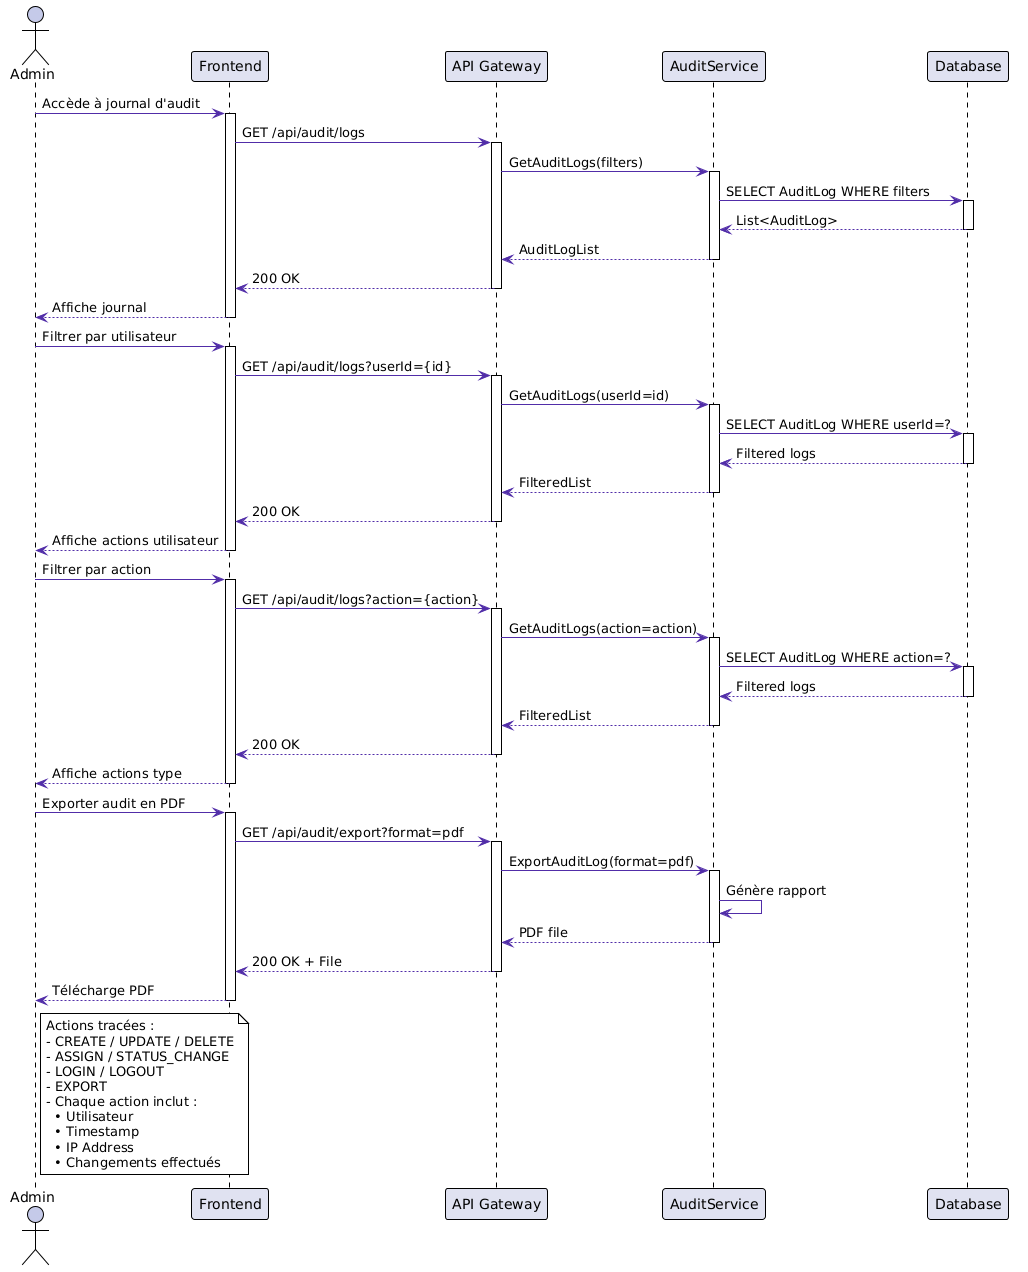

The diagram above was rendered by PlantUML. Its source (embedded in the PNG):
@startuml
!theme plain
skinparam backgroundColor #fff
skinparam sequenceActorBackgroundColor #C5CAE9
skinparam sequenceParticipantBackgroundColor #E0E2F1
skinparam sequenceArrowColor #512DA8

actor "Admin" as ADM
participant "Frontend" as F
participant "API Gateway" as API
participant "AuditService" as AUDIT
participant "Database" as DB

ADM -> F: Accède à journal d'audit
activate F
F -> API: GET /api/audit/logs
activate API

API -> AUDIT: GetAuditLogs(filters)
activate AUDIT

AUDIT -> DB: SELECT AuditLog WHERE filters
activate DB
DB --> AUDIT: List<AuditLog>
deactivate DB

AUDIT --> API: AuditLogList
deactivate AUDIT

API --> F: 200 OK
deactivate API
F --> ADM: Affiche journal
deactivate F

ADM -> F: Filtrer par utilisateur
activate F
F -> API: GET /api/audit/logs?userId={id}
activate API

API -> AUDIT: GetAuditLogs(userId=id)
activate AUDIT
AUDIT -> DB: SELECT AuditLog WHERE userId=?
activate DB
DB --> AUDIT: Filtered logs
deactivate DB
AUDIT --> API: FilteredList
deactivate AUDIT

API --> F: 200 OK
deactivate API
F --> ADM: Affiche actions utilisateur
deactivate F

ADM -> F: Filtrer par action
activate F
F -> API: GET /api/audit/logs?action={action}
activate API

API -> AUDIT: GetAuditLogs(action=action)
activate AUDIT
AUDIT -> DB: SELECT AuditLog WHERE action=?
activate DB
DB --> AUDIT: Filtered logs
deactivate DB
AUDIT --> API: FilteredList
deactivate AUDIT

API --> F: 200 OK
deactivate API
F --> ADM: Affiche actions type
deactivate F

ADM -> F: Exporter audit en PDF
activate F
F -> API: GET /api/audit/export?format=pdf
activate API

API -> AUDIT: ExportAuditLog(format=pdf)
activate AUDIT
AUDIT -> AUDIT: Génère rapport
AUDIT --> API: PDF file
deactivate AUDIT

API --> F: 200 OK + File
deactivate API
F --> ADM: Télécharge PDF
deactivate F

note right of ADM
  Actions tracées :
  - CREATE / UPDATE / DELETE
  - ASSIGN / STATUS_CHANGE
  - LOGIN / LOGOUT
  - EXPORT
  - Chaque action inclut :
    • Utilisateur
    • Timestamp
    • IP Address
    • Changements effectués
end note
@enduml